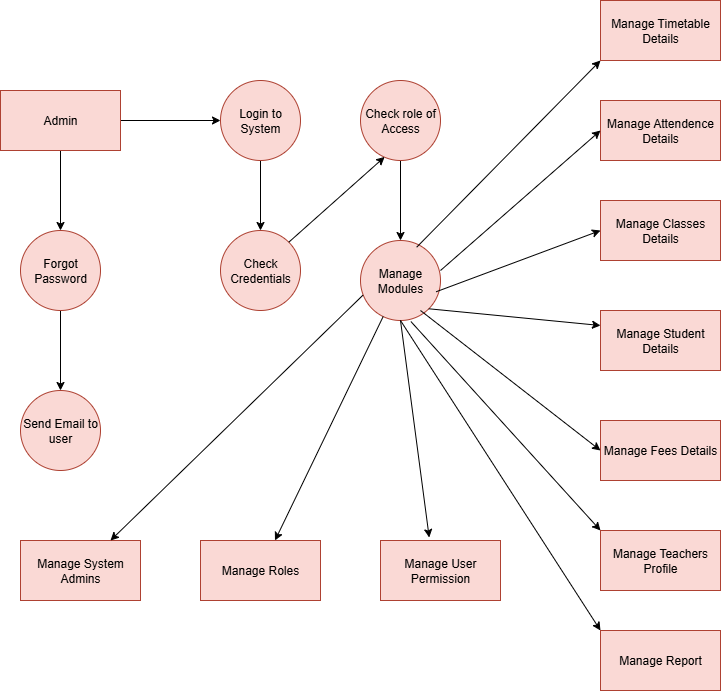

The diagram above was exported from draw.io. Its source (the exported page's mxGraphModel, read from the mxfile embedded in the PNG):
<mxGraphModel dx="1489" dy="753" grid="1" gridSize="10" guides="1" tooltips="1" connect="1" arrows="1" fold="1" page="1" pageScale="1" pageWidth="850" pageHeight="1100" math="0" shadow="0">
  <root>
    <mxCell id="0" />
    <mxCell id="1" parent="0" />
    <mxCell id="piKSknZQRedfwgbfCsQZ-4" style="edgeStyle=orthogonalEdgeStyle;rounded=0;orthogonalLoop=1;jettySize=auto;html=1;" edge="1" parent="1" source="piKSknZQRedfwgbfCsQZ-3" target="piKSknZQRedfwgbfCsQZ-5">
      <mxGeometry relative="1" as="geometry">
        <mxPoint x="100" y="320" as="targetPoint" />
      </mxGeometry>
    </mxCell>
    <mxCell id="piKSknZQRedfwgbfCsQZ-3" value="Forgot Password" style="ellipse;whiteSpace=wrap;html=1;aspect=fixed;fillColor=#fad9d5;strokeColor=#ae4132;" vertex="1" parent="1">
      <mxGeometry x="60" y="250" width="80" height="80" as="geometry" />
    </mxCell>
    <mxCell id="piKSknZQRedfwgbfCsQZ-5" value="Send Email to user" style="ellipse;whiteSpace=wrap;html=1;aspect=fixed;fillColor=#fad9d5;strokeColor=#ae4132;" vertex="1" parent="1">
      <mxGeometry x="60" y="410" width="80" height="80" as="geometry" />
    </mxCell>
    <mxCell id="piKSknZQRedfwgbfCsQZ-7" style="edgeStyle=orthogonalEdgeStyle;rounded=0;orthogonalLoop=1;jettySize=auto;html=1;entryX=0.5;entryY=0;entryDx=0;entryDy=0;" edge="1" parent="1" source="piKSknZQRedfwgbfCsQZ-6" target="piKSknZQRedfwgbfCsQZ-3">
      <mxGeometry relative="1" as="geometry" />
    </mxCell>
    <mxCell id="piKSknZQRedfwgbfCsQZ-11" style="edgeStyle=orthogonalEdgeStyle;rounded=0;orthogonalLoop=1;jettySize=auto;html=1;entryX=0;entryY=0.5;entryDx=0;entryDy=0;" edge="1" parent="1" source="piKSknZQRedfwgbfCsQZ-6" target="piKSknZQRedfwgbfCsQZ-9">
      <mxGeometry relative="1" as="geometry" />
    </mxCell>
    <mxCell id="piKSknZQRedfwgbfCsQZ-6" value="Admin" style="rounded=0;whiteSpace=wrap;html=1;fillColor=#fad9d5;strokeColor=#ae4132;" vertex="1" parent="1">
      <mxGeometry x="40" y="110" width="120" height="60" as="geometry" />
    </mxCell>
    <mxCell id="piKSknZQRedfwgbfCsQZ-8" value="Check Credentials" style="ellipse;whiteSpace=wrap;html=1;aspect=fixed;fillColor=#fad9d5;strokeColor=#ae4132;" vertex="1" parent="1">
      <mxGeometry x="260" y="250" width="80" height="80" as="geometry" />
    </mxCell>
    <mxCell id="piKSknZQRedfwgbfCsQZ-10" style="edgeStyle=orthogonalEdgeStyle;rounded=0;orthogonalLoop=1;jettySize=auto;html=1;entryX=0.5;entryY=0;entryDx=0;entryDy=0;" edge="1" parent="1" source="piKSknZQRedfwgbfCsQZ-9" target="piKSknZQRedfwgbfCsQZ-8">
      <mxGeometry relative="1" as="geometry" />
    </mxCell>
    <mxCell id="piKSknZQRedfwgbfCsQZ-9" value="Login to System" style="ellipse;whiteSpace=wrap;html=1;aspect=fixed;fillColor=#fad9d5;strokeColor=#ae4132;" vertex="1" parent="1">
      <mxGeometry x="260" y="100" width="80" height="80" as="geometry" />
    </mxCell>
    <mxCell id="piKSknZQRedfwgbfCsQZ-18" value="Manage Modules" style="ellipse;whiteSpace=wrap;html=1;aspect=fixed;fillColor=#fad9d5;strokeColor=#ae4132;" vertex="1" parent="1">
      <mxGeometry x="400" y="260" width="80" height="80" as="geometry" />
    </mxCell>
    <mxCell id="piKSknZQRedfwgbfCsQZ-23" style="edgeStyle=orthogonalEdgeStyle;rounded=0;orthogonalLoop=1;jettySize=auto;html=1;entryX=0.5;entryY=0;entryDx=0;entryDy=0;" edge="1" parent="1" source="piKSknZQRedfwgbfCsQZ-19" target="piKSknZQRedfwgbfCsQZ-18">
      <mxGeometry relative="1" as="geometry" />
    </mxCell>
    <mxCell id="piKSknZQRedfwgbfCsQZ-19" value="Check role of Access" style="ellipse;whiteSpace=wrap;html=1;aspect=fixed;fillColor=#fad9d5;strokeColor=#ae4132;" vertex="1" parent="1">
      <mxGeometry x="400" y="100" width="80" height="80" as="geometry" />
    </mxCell>
    <mxCell id="piKSknZQRedfwgbfCsQZ-21" value="" style="endArrow=classic;html=1;rounded=0;exitX=1;exitY=0;exitDx=0;exitDy=0;entryX=0.302;entryY=0.955;entryDx=0;entryDy=0;entryPerimeter=0;" edge="1" parent="1" source="piKSknZQRedfwgbfCsQZ-8" target="piKSknZQRedfwgbfCsQZ-19">
      <mxGeometry width="50" height="50" relative="1" as="geometry">
        <mxPoint x="330" y="270" as="sourcePoint" />
        <mxPoint x="417" y="179" as="targetPoint" />
        <Array as="points" />
      </mxGeometry>
    </mxCell>
    <mxCell id="piKSknZQRedfwgbfCsQZ-24" value="Manage Teachers Profile" style="rounded=0;whiteSpace=wrap;html=1;fillColor=#fad9d5;strokeColor=#ae4132;" vertex="1" parent="1">
      <mxGeometry x="640" y="550" width="120" height="60" as="geometry" />
    </mxCell>
    <mxCell id="piKSknZQRedfwgbfCsQZ-25" value="Manage Fees Details" style="rounded=0;whiteSpace=wrap;html=1;fillColor=#fad9d5;strokeColor=#ae4132;" vertex="1" parent="1">
      <mxGeometry x="640" y="440" width="120" height="60" as="geometry" />
    </mxCell>
    <mxCell id="piKSknZQRedfwgbfCsQZ-26" value="Manage Student Details" style="rounded=0;whiteSpace=wrap;html=1;fillColor=#fad9d5;strokeColor=#ae4132;" vertex="1" parent="1">
      <mxGeometry x="640" y="330" width="120" height="60" as="geometry" />
    </mxCell>
    <mxCell id="piKSknZQRedfwgbfCsQZ-27" value="Manage Classes Details" style="rounded=0;whiteSpace=wrap;html=1;fillColor=#fad9d5;strokeColor=#ae4132;" vertex="1" parent="1">
      <mxGeometry x="640" y="220" width="120" height="60" as="geometry" />
    </mxCell>
    <mxCell id="piKSknZQRedfwgbfCsQZ-28" value="Manage Attendence Details" style="rounded=0;whiteSpace=wrap;html=1;fillColor=#fad9d5;strokeColor=#ae4132;" vertex="1" parent="1">
      <mxGeometry x="640" y="120" width="120" height="60" as="geometry" />
    </mxCell>
    <mxCell id="piKSknZQRedfwgbfCsQZ-29" value="Manage Timetable Details" style="rounded=0;whiteSpace=wrap;html=1;fillColor=#fad9d5;strokeColor=#ae4132;" vertex="1" parent="1">
      <mxGeometry x="640" y="20" width="120" height="60" as="geometry" />
    </mxCell>
    <mxCell id="piKSknZQRedfwgbfCsQZ-30" value="Manage User Permission" style="rounded=0;whiteSpace=wrap;html=1;fillColor=#fad9d5;strokeColor=#ae4132;" vertex="1" parent="1">
      <mxGeometry x="420" y="560" width="120" height="60" as="geometry" />
    </mxCell>
    <mxCell id="piKSknZQRedfwgbfCsQZ-31" value="Manage Roles" style="rounded=0;whiteSpace=wrap;html=1;fillColor=#fad9d5;strokeColor=#ae4132;" vertex="1" parent="1">
      <mxGeometry x="240" y="560" width="120" height="60" as="geometry" />
    </mxCell>
    <mxCell id="piKSknZQRedfwgbfCsQZ-32" value="Manage System Admins" style="rounded=0;whiteSpace=wrap;html=1;fillColor=#fad9d5;strokeColor=#ae4132;" vertex="1" parent="1">
      <mxGeometry x="60" y="560" width="120" height="60" as="geometry" />
    </mxCell>
    <mxCell id="piKSknZQRedfwgbfCsQZ-33" value="Manage Report" style="rounded=0;whiteSpace=wrap;html=1;fillColor=#fad9d5;strokeColor=#ae4132;" vertex="1" parent="1">
      <mxGeometry x="640" y="650" width="120" height="60" as="geometry" />
    </mxCell>
    <mxCell id="piKSknZQRedfwgbfCsQZ-34" value="" style="endArrow=classic;html=1;rounded=0;entryX=0.75;entryY=0;entryDx=0;entryDy=0;exitX=0.03;exitY=0.684;exitDx=0;exitDy=0;exitPerimeter=0;" edge="1" parent="1" source="piKSknZQRedfwgbfCsQZ-18" target="piKSknZQRedfwgbfCsQZ-32">
      <mxGeometry width="50" height="50" relative="1" as="geometry">
        <mxPoint x="260" y="440" as="sourcePoint" />
        <mxPoint x="310" y="390" as="targetPoint" />
      </mxGeometry>
    </mxCell>
    <mxCell id="piKSknZQRedfwgbfCsQZ-35" value="" style="endArrow=classic;html=1;rounded=0;entryX=0;entryY=0;entryDx=0;entryDy=0;exitX=0.63;exitY=1.013;exitDx=0;exitDy=0;exitPerimeter=0;" edge="1" parent="1" source="piKSknZQRedfwgbfCsQZ-18" target="piKSknZQRedfwgbfCsQZ-24">
      <mxGeometry width="50" height="50" relative="1" as="geometry">
        <mxPoint x="425" y="410" as="sourcePoint" />
        <mxPoint x="475" y="360" as="targetPoint" />
      </mxGeometry>
    </mxCell>
    <mxCell id="piKSknZQRedfwgbfCsQZ-36" value="" style="endArrow=classic;html=1;rounded=0;entryX=0;entryY=0;entryDx=0;entryDy=0;exitX=0.5;exitY=1;exitDx=0;exitDy=0;" edge="1" parent="1" source="piKSknZQRedfwgbfCsQZ-18" target="piKSknZQRedfwgbfCsQZ-33">
      <mxGeometry width="50" height="50" relative="1" as="geometry">
        <mxPoint x="460" y="460" as="sourcePoint" />
        <mxPoint x="510" y="410" as="targetPoint" />
      </mxGeometry>
    </mxCell>
    <mxCell id="piKSknZQRedfwgbfCsQZ-37" value="" style="endArrow=classic;html=1;rounded=0;entryX=0;entryY=0.25;entryDx=0;entryDy=0;exitX=1;exitY=1;exitDx=0;exitDy=0;" edge="1" parent="1" source="piKSknZQRedfwgbfCsQZ-18" target="piKSknZQRedfwgbfCsQZ-26">
      <mxGeometry width="50" height="50" relative="1" as="geometry">
        <mxPoint x="500" y="350" as="sourcePoint" />
        <mxPoint x="550" y="300" as="targetPoint" />
      </mxGeometry>
    </mxCell>
    <mxCell id="piKSknZQRedfwgbfCsQZ-38" value="" style="endArrow=classic;html=1;rounded=0;entryX=0;entryY=0.5;entryDx=0;entryDy=0;exitX=0.945;exitY=0.641;exitDx=0;exitDy=0;exitPerimeter=0;" edge="1" parent="1" source="piKSknZQRedfwgbfCsQZ-18" target="piKSknZQRedfwgbfCsQZ-27">
      <mxGeometry width="50" height="50" relative="1" as="geometry">
        <mxPoint x="480" y="315" as="sourcePoint" />
        <mxPoint x="530" y="265" as="targetPoint" />
      </mxGeometry>
    </mxCell>
    <mxCell id="piKSknZQRedfwgbfCsQZ-39" value="" style="endArrow=classic;html=1;rounded=0;entryX=0.406;entryY=-0.05;entryDx=0;entryDy=0;entryPerimeter=0;" edge="1" parent="1" target="piKSknZQRedfwgbfCsQZ-30">
      <mxGeometry width="50" height="50" relative="1" as="geometry">
        <mxPoint x="440" y="340" as="sourcePoint" />
        <mxPoint x="470" y="550" as="targetPoint" />
      </mxGeometry>
    </mxCell>
    <mxCell id="piKSknZQRedfwgbfCsQZ-40" value="" style="endArrow=classic;html=1;rounded=0;" edge="1" parent="1" source="piKSknZQRedfwgbfCsQZ-18" target="piKSknZQRedfwgbfCsQZ-31">
      <mxGeometry width="50" height="50" relative="1" as="geometry">
        <mxPoint x="330" y="510" as="sourcePoint" />
        <mxPoint x="380" y="460" as="targetPoint" />
      </mxGeometry>
    </mxCell>
    <mxCell id="piKSknZQRedfwgbfCsQZ-41" value="" style="endArrow=classic;html=1;rounded=0;entryX=0;entryY=0.5;entryDx=0;entryDy=0;" edge="1" parent="1" target="piKSknZQRedfwgbfCsQZ-25">
      <mxGeometry width="50" height="50" relative="1" as="geometry">
        <mxPoint x="460" y="330" as="sourcePoint" />
        <mxPoint x="530" y="335" as="targetPoint" />
      </mxGeometry>
    </mxCell>
    <mxCell id="piKSknZQRedfwgbfCsQZ-42" value="" style="endArrow=classic;html=1;rounded=0;entryX=0;entryY=0.5;entryDx=0;entryDy=0;" edge="1" parent="1" target="piKSknZQRedfwgbfCsQZ-28">
      <mxGeometry width="50" height="50" relative="1" as="geometry">
        <mxPoint x="480" y="290" as="sourcePoint" />
        <mxPoint x="630" y="150" as="targetPoint" />
      </mxGeometry>
    </mxCell>
    <mxCell id="piKSknZQRedfwgbfCsQZ-43" value="" style="endArrow=classic;html=1;rounded=0;entryX=0;entryY=1;entryDx=0;entryDy=0;exitX=0.702;exitY=0.084;exitDx=0;exitDy=0;exitPerimeter=0;" edge="1" parent="1" source="piKSknZQRedfwgbfCsQZ-18" target="piKSknZQRedfwgbfCsQZ-29">
      <mxGeometry width="50" height="50" relative="1" as="geometry">
        <mxPoint x="460" y="260" as="sourcePoint" />
        <mxPoint x="630" y="70" as="targetPoint" />
      </mxGeometry>
    </mxCell>
  </root>
</mxGraphModel>